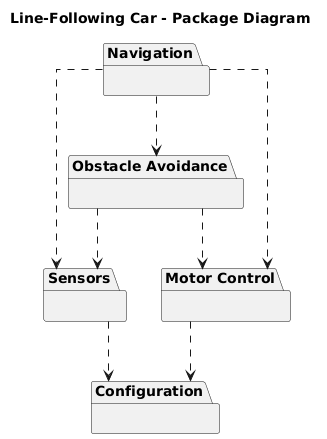

The diagram above was rendered by PlantUML. Its source (embedded in the PNG):
@startuml
title Line-Following Car - Package Diagram

skinparam shadowing false
skinparam packageStyle folder
skinparam linetype ortho

package "Configuration" as cfg {
  ' Pin defines, speed and timing constants
}

package "Sensors" as sensors {
  ' readIR, getLeftDistance, getRightDistance
}

package "Motor Control" as motor {
  ' moveForward, moveBackward, turn, rotate, stop
}

package "Navigation" as nav {
  ' loop, line-follow decisions
}

package "Obstacle Avoidance" as avoid {
  ' avoidObstacle, bypassPathA/B, searchForLine, reacquireLine
}

sensors ..> cfg
motor ..> cfg
nav ..> sensors
nav ..> motor
nav ..> avoid
avoid ..> sensors
avoid ..> motor

@enduml